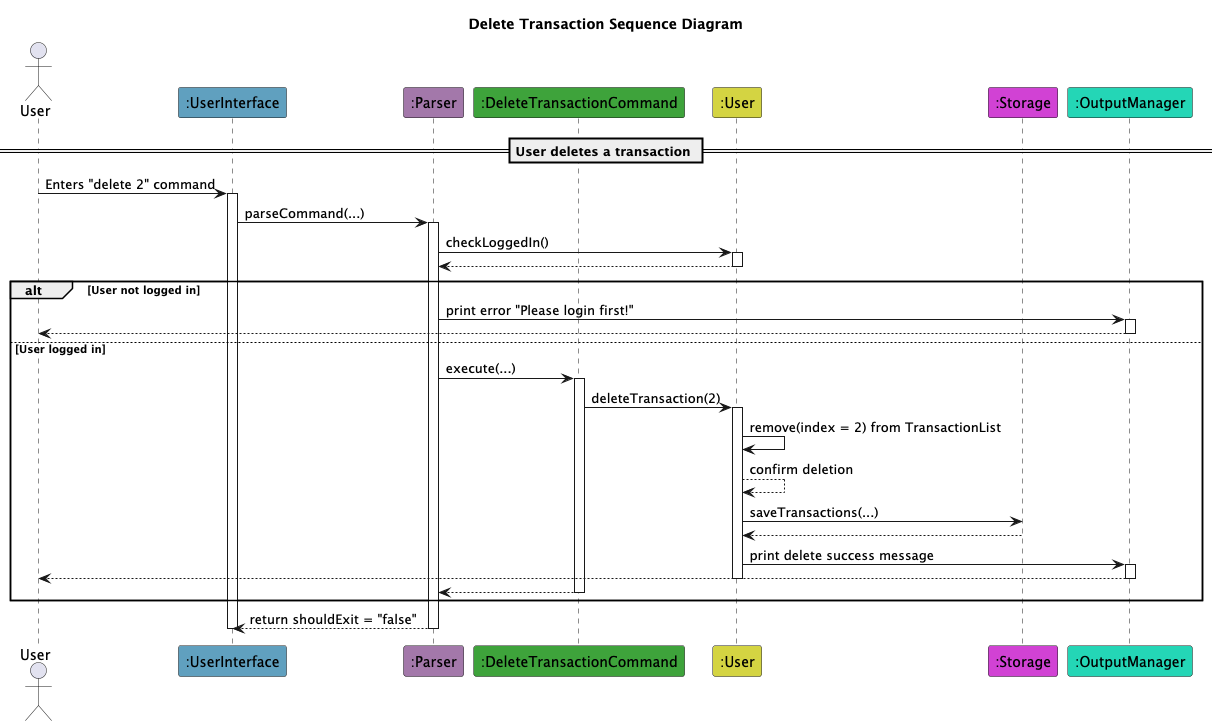

The diagram above was rendered by PlantUML. Its source (embedded in the PNG):
@startuml
'https://plantuml.com/sequence-diagram

actor User as U

participant ":UserInterface" as UserInterface #60A0BF
participant ":Parser" as Parser #A378AA
participant ":DeleteTransactionCommand" as DeleteTransactionCommand #3EA33B
participant ":User" as User #D4D442
participant ":Storage" as Storage #D142D4
participant ":OutputManager" as OutputManager #24D6B6

title Delete Transaction Sequence Diagram

== User deletes a transaction ==

U -> UserInterface : Enters "delete 2" command
activate UserInterface

UserInterface -> Parser : parseCommand(...)
activate Parser

Parser -> User : checkLoggedIn()
activate User

User --> Parser
deactivate User
alt User not logged in

Parser -> OutputManager : print error "Please login first!"
activate OutputManager

OutputManager --> U
deactivate OutputManager
else User logged in
Parser -> DeleteTransactionCommand : execute(...)
activate DeleteTransactionCommand

DeleteTransactionCommand -> User : deleteTransaction(2)
activate User

User -> User : remove(index = 2) from TransactionList
User --> User : confirm deletion

User -> Storage : saveTransactions(...)
Storage --> User

User -> OutputManager : print delete success message
activate OutputManager

OutputManager --> U
deactivate OutputManager
deactivate User
DeleteTransactionCommand --> Parser
deactivate DeleteTransactionCommand
end

Parser --> UserInterface : return shouldExit = "false"
deactivate Parser
deactivate UserInterface

@enduml